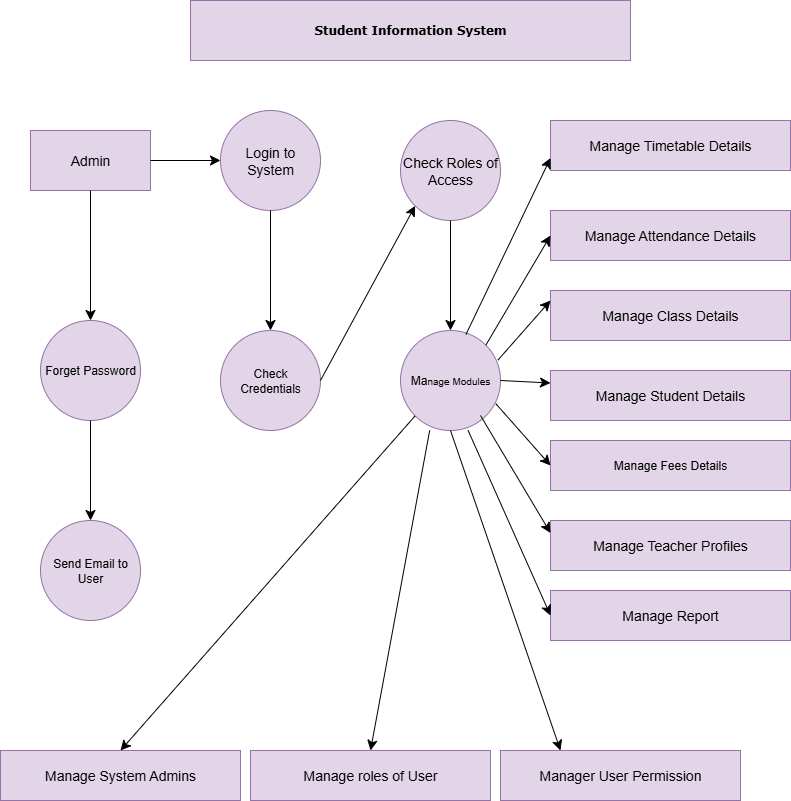

The diagram above was exported from draw.io. Its source (the exported page's mxGraphModel, read from the mxfile embedded in the PNG):
<mxGraphModel dx="2120" dy="1560" grid="1" gridSize="10" guides="1" tooltips="1" connect="1" arrows="1" fold="1" page="1" pageScale="1" pageWidth="827" pageHeight="1169" math="0" shadow="0">
  <root>
    <mxCell id="0" />
    <mxCell id="1" parent="0" />
    <mxCell id="FekAVeBFBwveWxBFEJ0w-2" style="edgeStyle=none;curved=1;rounded=0;orthogonalLoop=1;jettySize=auto;html=1;exitX=1;exitY=0.5;exitDx=0;exitDy=0;fontSize=12;startSize=8;endSize=8;" edge="1" parent="1" source="FekAVeBFBwveWxBFEJ0w-1" target="FekAVeBFBwveWxBFEJ0w-1">
      <mxGeometry relative="1" as="geometry" />
    </mxCell>
    <mxCell id="FekAVeBFBwveWxBFEJ0w-3" value="Admin" style="rounded=0;whiteSpace=wrap;html=1;fillColor=#e1d5e7;strokeColor=#9673a6;fontSize=14;" vertex="1" parent="1">
      <mxGeometry x="40" y="170" width="120" height="60" as="geometry" />
    </mxCell>
    <mxCell id="FekAVeBFBwveWxBFEJ0w-4" value="Login to System" style="ellipse;whiteSpace=wrap;html=1;aspect=fixed;fillColor=#e1d5e7;strokeColor=#9673a6;fontSize=14;" vertex="1" parent="1">
      <mxGeometry x="230" y="150" width="100" height="100" as="geometry" />
    </mxCell>
    <mxCell id="FekAVeBFBwveWxBFEJ0w-1" value="Student Information System" style="rounded=0;whiteSpace=wrap;html=1;fillColor=#e1d5e7;strokeColor=#9673a6;align=center;fontStyle=1;fontFamily=Verdana;" vertex="1" parent="1">
      <mxGeometry x="200" y="40" width="440" height="60" as="geometry" />
    </mxCell>
    <mxCell id="FekAVeBFBwveWxBFEJ0w-5" value="Check Roles of Access" style="ellipse;whiteSpace=wrap;html=1;aspect=fixed;fillColor=#e1d5e7;strokeColor=#9673a6;fontSize=14;" vertex="1" parent="1">
      <mxGeometry x="410" y="160" width="100" height="100" as="geometry" />
    </mxCell>
    <mxCell id="FekAVeBFBwveWxBFEJ0w-6" value="Forget Password" style="ellipse;whiteSpace=wrap;html=1;aspect=fixed;fillColor=#e1d5e7;strokeColor=#9673a6;" vertex="1" parent="1">
      <mxGeometry x="50" y="360" width="100" height="100" as="geometry" />
    </mxCell>
    <mxCell id="FekAVeBFBwveWxBFEJ0w-7" value="Check Credentials" style="ellipse;whiteSpace=wrap;html=1;aspect=fixed;fillColor=#e1d5e7;strokeColor=#9673a6;" vertex="1" parent="1">
      <mxGeometry x="230" y="370" width="100" height="100" as="geometry" />
    </mxCell>
    <mxCell id="FekAVeBFBwveWxBFEJ0w-8" value="Ma&lt;font size=&quot;1&quot;&gt;nage Modules&lt;/font&gt;" style="ellipse;whiteSpace=wrap;html=1;aspect=fixed;fillColor=#e1d5e7;strokeColor=#9673a6;" vertex="1" parent="1">
      <mxGeometry x="410" y="370" width="100" height="100" as="geometry" />
    </mxCell>
    <mxCell id="FekAVeBFBwveWxBFEJ0w-9" value="Manage Timetable Details" style="rounded=0;whiteSpace=wrap;html=1;fillColor=#e1d5e7;strokeColor=#9673a6;fontSize=14;" vertex="1" parent="1">
      <mxGeometry x="560" y="160" width="240" height="50" as="geometry" />
    </mxCell>
    <mxCell id="FekAVeBFBwveWxBFEJ0w-10" value="Send Email to User" style="ellipse;whiteSpace=wrap;html=1;aspect=fixed;fillColor=#e1d5e7;strokeColor=#9673a6;" vertex="1" parent="1">
      <mxGeometry x="50" y="560" width="100" height="100" as="geometry" />
    </mxCell>
    <mxCell id="FekAVeBFBwveWxBFEJ0w-11" value="Manage Attendance Details" style="rounded=0;whiteSpace=wrap;html=1;fillColor=#e1d5e7;strokeColor=#9673a6;fontSize=14;" vertex="1" parent="1">
      <mxGeometry x="560" y="250" width="240" height="50" as="geometry" />
    </mxCell>
    <mxCell id="FekAVeBFBwveWxBFEJ0w-12" value="Manage Class Details" style="rounded=0;whiteSpace=wrap;html=1;fillColor=#e1d5e7;strokeColor=#9673a6;fontSize=14;" vertex="1" parent="1">
      <mxGeometry x="560" y="330" width="240" height="50" as="geometry" />
    </mxCell>
    <mxCell id="FekAVeBFBwveWxBFEJ0w-13" value="Manage Student Details" style="rounded=0;whiteSpace=wrap;html=1;fillColor=#e1d5e7;strokeColor=#9673a6;fontSize=14;" vertex="1" parent="1">
      <mxGeometry x="560" y="410" width="240" height="50" as="geometry" />
    </mxCell>
    <mxCell id="FekAVeBFBwveWxBFEJ0w-14" value="Manage Fees Details" style="rounded=0;whiteSpace=wrap;html=1;fillColor=#e1d5e7;strokeColor=#9673a6;" vertex="1" parent="1">
      <mxGeometry x="560" y="480" width="240" height="50" as="geometry" />
    </mxCell>
    <mxCell id="FekAVeBFBwveWxBFEJ0w-15" value="Manage Teacher Profiles" style="rounded=0;whiteSpace=wrap;html=1;fillColor=#e1d5e7;strokeColor=#9673a6;fontSize=14;" vertex="1" parent="1">
      <mxGeometry x="560" y="560" width="240" height="50" as="geometry" />
    </mxCell>
    <mxCell id="FekAVeBFBwveWxBFEJ0w-16" value="Manage Report" style="rounded=0;whiteSpace=wrap;html=1;fillColor=#e1d5e7;strokeColor=#9673a6;fontSize=14;" vertex="1" parent="1">
      <mxGeometry x="560" y="630" width="240" height="50" as="geometry" />
    </mxCell>
    <mxCell id="FekAVeBFBwveWxBFEJ0w-17" value="Manage System Admins" style="rounded=0;whiteSpace=wrap;html=1;fillColor=#e1d5e7;strokeColor=#9673a6;fontSize=14;" vertex="1" parent="1">
      <mxGeometry x="10" y="790" width="240" height="50" as="geometry" />
    </mxCell>
    <mxCell id="FekAVeBFBwveWxBFEJ0w-18" value="Manage roles of User" style="rounded=0;whiteSpace=wrap;html=1;fillColor=#e1d5e7;strokeColor=#9673a6;fontSize=14;" vertex="1" parent="1">
      <mxGeometry x="260" y="790" width="240" height="50" as="geometry" />
    </mxCell>
    <mxCell id="FekAVeBFBwveWxBFEJ0w-19" value="Manager User Permission" style="rounded=0;whiteSpace=wrap;html=1;fillColor=#e1d5e7;strokeColor=#9673a6;fontSize=14;" vertex="1" parent="1">
      <mxGeometry x="510" y="790" width="240" height="50" as="geometry" />
    </mxCell>
    <mxCell id="FekAVeBFBwveWxBFEJ0w-21" value="" style="endArrow=classic;html=1;rounded=0;fontSize=12;startSize=8;endSize=8;curved=1;entryX=0.5;entryY=0;entryDx=0;entryDy=0;exitX=0.5;exitY=1;exitDx=0;exitDy=0;" edge="1" parent="1" source="FekAVeBFBwveWxBFEJ0w-6" target="FekAVeBFBwveWxBFEJ0w-10">
      <mxGeometry width="50" height="50" relative="1" as="geometry">
        <mxPoint x="120" y="470" as="sourcePoint" />
        <mxPoint x="135" y="470" as="targetPoint" />
      </mxGeometry>
    </mxCell>
    <mxCell id="FekAVeBFBwveWxBFEJ0w-23" value="" style="endArrow=classic;html=1;rounded=0;fontSize=12;startSize=8;endSize=8;curved=1;exitX=0.5;exitY=1;exitDx=0;exitDy=0;" edge="1" parent="1" source="FekAVeBFBwveWxBFEJ0w-3">
      <mxGeometry width="50" height="50" relative="1" as="geometry">
        <mxPoint x="110" y="380" as="sourcePoint" />
        <mxPoint x="100" y="360" as="targetPoint" />
      </mxGeometry>
    </mxCell>
    <mxCell id="FekAVeBFBwveWxBFEJ0w-24" value="" style="endArrow=classic;html=1;rounded=0;fontSize=12;startSize=8;endSize=8;curved=1;exitX=0.5;exitY=1;exitDx=0;exitDy=0;entryX=0.5;entryY=0;entryDx=0;entryDy=0;" edge="1" parent="1" source="FekAVeBFBwveWxBFEJ0w-4" target="FekAVeBFBwveWxBFEJ0w-7">
      <mxGeometry width="50" height="50" relative="1" as="geometry">
        <mxPoint x="330" y="370" as="sourcePoint" />
        <mxPoint x="380" y="320" as="targetPoint" />
      </mxGeometry>
    </mxCell>
    <mxCell id="FekAVeBFBwveWxBFEJ0w-25" value="" style="endArrow=classic;html=1;rounded=0;fontSize=12;startSize=8;endSize=8;curved=1;exitX=0.5;exitY=1;exitDx=0;exitDy=0;entryX=0.5;entryY=0;entryDx=0;entryDy=0;" edge="1" parent="1" source="FekAVeBFBwveWxBFEJ0w-5" target="FekAVeBFBwveWxBFEJ0w-8">
      <mxGeometry width="50" height="50" relative="1" as="geometry">
        <mxPoint x="460" y="380" as="sourcePoint" />
        <mxPoint x="510" y="330" as="targetPoint" />
      </mxGeometry>
    </mxCell>
    <mxCell id="FekAVeBFBwveWxBFEJ0w-26" value="" style="endArrow=classic;html=1;rounded=0;fontSize=12;startSize=8;endSize=8;curved=1;exitX=0;exitY=1;exitDx=0;exitDy=0;entryX=0.5;entryY=0;entryDx=0;entryDy=0;" edge="1" parent="1" source="FekAVeBFBwveWxBFEJ0w-8" target="FekAVeBFBwveWxBFEJ0w-17">
      <mxGeometry width="50" height="50" relative="1" as="geometry">
        <mxPoint x="400" y="710" as="sourcePoint" />
        <mxPoint x="450" y="660" as="targetPoint" />
      </mxGeometry>
    </mxCell>
    <mxCell id="FekAVeBFBwveWxBFEJ0w-27" value="" style="endArrow=classic;html=1;rounded=0;fontSize=12;startSize=8;endSize=8;curved=1;entryX=0.5;entryY=0;entryDx=0;entryDy=0;exitX=0.292;exitY=0.999;exitDx=0;exitDy=0;exitPerimeter=0;" edge="1" parent="1" source="FekAVeBFBwveWxBFEJ0w-8" target="FekAVeBFBwveWxBFEJ0w-18">
      <mxGeometry width="50" height="50" relative="1" as="geometry">
        <mxPoint x="447" y="460" as="sourcePoint" />
        <mxPoint x="490" y="630" as="targetPoint" />
      </mxGeometry>
    </mxCell>
    <mxCell id="FekAVeBFBwveWxBFEJ0w-28" value="" style="endArrow=classic;html=1;rounded=0;fontSize=12;startSize=8;endSize=8;curved=1;exitX=0.5;exitY=1;exitDx=0;exitDy=0;entryX=0.25;entryY=0;entryDx=0;entryDy=0;" edge="1" parent="1" source="FekAVeBFBwveWxBFEJ0w-8" target="FekAVeBFBwveWxBFEJ0w-19">
      <mxGeometry width="50" height="50" relative="1" as="geometry">
        <mxPoint x="490" y="760" as="sourcePoint" />
        <mxPoint x="540" y="710" as="targetPoint" />
      </mxGeometry>
    </mxCell>
    <mxCell id="FekAVeBFBwveWxBFEJ0w-29" value="" style="endArrow=classic;html=1;rounded=0;fontSize=12;startSize=8;endSize=8;curved=1;exitX=0.676;exitY=0.999;exitDx=0;exitDy=0;exitPerimeter=0;entryX=0;entryY=0.5;entryDx=0;entryDy=0;" edge="1" parent="1" source="FekAVeBFBwveWxBFEJ0w-8" target="FekAVeBFBwveWxBFEJ0w-16">
      <mxGeometry width="50" height="50" relative="1" as="geometry">
        <mxPoint x="510" y="540" as="sourcePoint" />
        <mxPoint x="560" y="490" as="targetPoint" />
      </mxGeometry>
    </mxCell>
    <mxCell id="FekAVeBFBwveWxBFEJ0w-30" value="" style="endArrow=classic;html=1;rounded=0;fontSize=12;startSize=8;endSize=8;curved=1;entryX=0;entryY=0.25;entryDx=0;entryDy=0;" edge="1" parent="1" target="FekAVeBFBwveWxBFEJ0w-15">
      <mxGeometry width="50" height="50" relative="1" as="geometry">
        <mxPoint x="490" y="455" as="sourcePoint" />
        <mxPoint x="570" y="480" as="targetPoint" />
      </mxGeometry>
    </mxCell>
    <mxCell id="FekAVeBFBwveWxBFEJ0w-31" value="" style="endArrow=classic;html=1;rounded=0;fontSize=12;startSize=8;endSize=8;curved=1;exitX=0.953;exitY=0.732;exitDx=0;exitDy=0;exitPerimeter=0;entryX=0;entryY=0.5;entryDx=0;entryDy=0;" edge="1" parent="1" source="FekAVeBFBwveWxBFEJ0w-8" target="FekAVeBFBwveWxBFEJ0w-14">
      <mxGeometry width="50" height="50" relative="1" as="geometry">
        <mxPoint x="510" y="510" as="sourcePoint" />
        <mxPoint x="560" y="460" as="targetPoint" />
      </mxGeometry>
    </mxCell>
    <mxCell id="FekAVeBFBwveWxBFEJ0w-32" value="" style="endArrow=classic;html=1;rounded=0;fontSize=12;startSize=8;endSize=8;curved=1;exitX=1;exitY=0.5;exitDx=0;exitDy=0;entryX=0;entryY=0.25;entryDx=0;entryDy=0;" edge="1" parent="1" source="FekAVeBFBwveWxBFEJ0w-8" target="FekAVeBFBwveWxBFEJ0w-13">
      <mxGeometry width="50" height="50" relative="1" as="geometry">
        <mxPoint x="520" y="320" as="sourcePoint" />
        <mxPoint x="570" y="270" as="targetPoint" />
      </mxGeometry>
    </mxCell>
    <mxCell id="FekAVeBFBwveWxBFEJ0w-33" value="" style="endArrow=classic;html=1;rounded=0;fontSize=12;startSize=8;endSize=8;curved=1;exitX=0.975;exitY=0.295;exitDx=0;exitDy=0;exitPerimeter=0;" edge="1" parent="1" source="FekAVeBFBwveWxBFEJ0w-8">
      <mxGeometry width="50" height="50" relative="1" as="geometry">
        <mxPoint x="510" y="390" as="sourcePoint" />
        <mxPoint x="560" y="340" as="targetPoint" />
      </mxGeometry>
    </mxCell>
    <mxCell id="FekAVeBFBwveWxBFEJ0w-34" value="" style="endArrow=classic;html=1;rounded=0;fontSize=12;startSize=8;endSize=8;curved=1;exitX=1;exitY=0;exitDx=0;exitDy=0;entryX=0;entryY=0.5;entryDx=0;entryDy=0;" edge="1" parent="1" source="FekAVeBFBwveWxBFEJ0w-8" target="FekAVeBFBwveWxBFEJ0w-11">
      <mxGeometry width="50" height="50" relative="1" as="geometry">
        <mxPoint x="520" y="350" as="sourcePoint" />
        <mxPoint x="570" y="300" as="targetPoint" />
      </mxGeometry>
    </mxCell>
    <mxCell id="FekAVeBFBwveWxBFEJ0w-35" value="" style="endArrow=classic;html=1;rounded=0;fontSize=12;startSize=8;endSize=8;curved=1;exitX=0.655;exitY=0.039;exitDx=0;exitDy=0;exitPerimeter=0;entryX=0;entryY=0.75;entryDx=0;entryDy=0;" edge="1" parent="1" source="FekAVeBFBwveWxBFEJ0w-8" target="FekAVeBFBwveWxBFEJ0w-9">
      <mxGeometry width="50" height="50" relative="1" as="geometry">
        <mxPoint x="510" y="340" as="sourcePoint" />
        <mxPoint x="560" y="290" as="targetPoint" />
      </mxGeometry>
    </mxCell>
    <mxCell id="FekAVeBFBwveWxBFEJ0w-36" value="" style="endArrow=classic;html=1;rounded=0;fontSize=12;startSize=8;endSize=8;curved=1;entryX=0;entryY=1;entryDx=0;entryDy=0;exitX=1;exitY=0.5;exitDx=0;exitDy=0;" edge="1" parent="1" source="FekAVeBFBwveWxBFEJ0w-7" target="FekAVeBFBwveWxBFEJ0w-5">
      <mxGeometry width="50" height="50" relative="1" as="geometry">
        <mxPoint x="390" y="370" as="sourcePoint" />
        <mxPoint x="440" y="320" as="targetPoint" />
      </mxGeometry>
    </mxCell>
    <mxCell id="FekAVeBFBwveWxBFEJ0w-37" value="" style="endArrow=classic;html=1;rounded=0;fontSize=12;startSize=8;endSize=8;curved=1;exitX=1;exitY=0.5;exitDx=0;exitDy=0;entryX=0;entryY=0.5;entryDx=0;entryDy=0;" edge="1" parent="1" source="FekAVeBFBwveWxBFEJ0w-3" target="FekAVeBFBwveWxBFEJ0w-4">
      <mxGeometry width="50" height="50" relative="1" as="geometry">
        <mxPoint x="200" y="290" as="sourcePoint" />
        <mxPoint x="250" y="240" as="targetPoint" />
      </mxGeometry>
    </mxCell>
  </root>
</mxGraphModel>